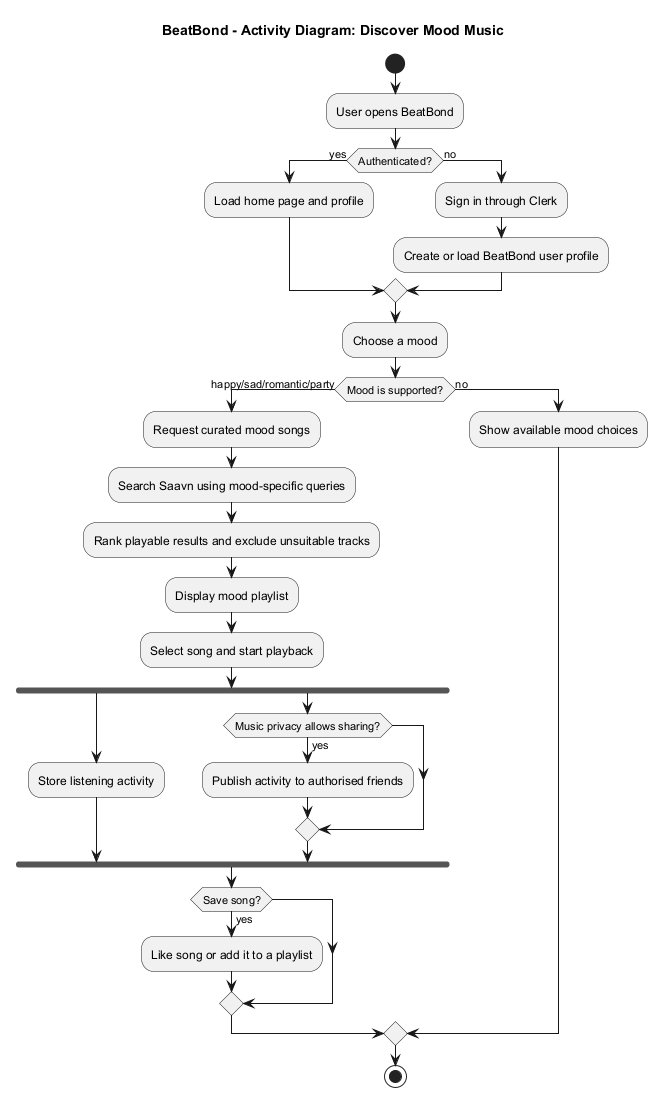

The diagram above was rendered by PlantUML. Its source (embedded in the PNG):
@startuml
title BeatBond - Activity Diagram: Discover Mood Music
start
:User opens BeatBond;
if (Authenticated?) then (yes)
  :Load home page and profile;
else (no)
  :Sign in through Clerk;
  :Create or load BeatBond user profile;
endif
:Choose a mood;
if (Mood is supported?) then (happy/sad/romantic/party)
  :Request curated mood songs;
  :Search Saavn using mood-specific queries;
  :Rank playable results and exclude unsuitable tracks;
  :Display mood playlist;
  :Select song and start playback;
  fork
    :Store listening activity;
  fork again
    if (Music privacy allows sharing?) then (yes)
      :Publish activity to authorised friends;
    endif
  end fork
  if (Save song?) then (yes)
    :Like song or add it to a playlist;
  endif
else (no)
  :Show available mood choices;
endif
stop
@enduml